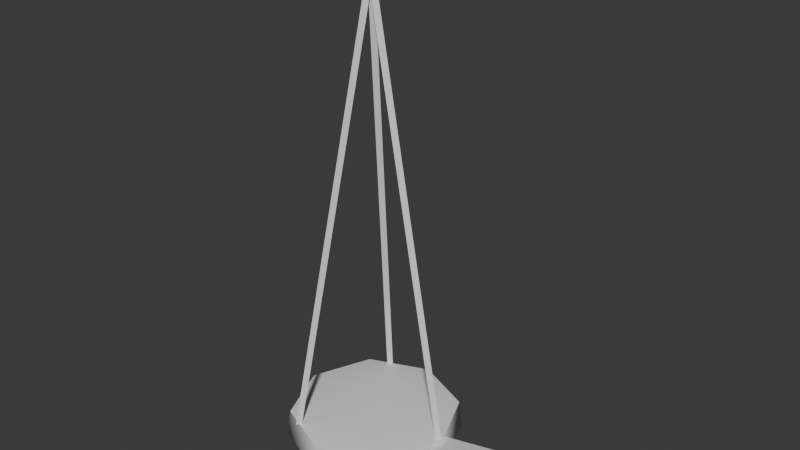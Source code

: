 # Source: oil_lamp_hanging.blend  (saved by Blender 5.2.45; exported with 4.5.12 LTS)
import bpy
from mathutils import Matrix  # noqa: F401  (used for matrix-valued properties, if any)

bpy.ops.wm.read_factory_settings(use_empty=True)
scene = bpy.context.scene
scene.name = 'Scene'

# ---- materials (node trees are filled in below, after node groups)
mat_brass = bpy.data.materials.new('brass')
mat_brass.diffuse_color = (0.2623, 0.1441, 0.0356, 1.0)
mat_chain = bpy.data.materials.new('chain')
mat_chain.diffuse_color = (0.0331, 0.02956, 0.02519, 1.0)

# ---- material node trees
mat_brass.use_nodes = True; mat_brass.node_tree.nodes.clear()
_N = mat_brass.node_tree.nodes; _L = mat_brass.node_tree.links
n0 = _N.new('ShaderNodeBsdfPrincipled'); n0.name = 'Principled BSDF'; n0.location = (-200, 100)
n0.inputs[10].default_value = 0.005
n1 = _N.new('ShaderNodeOutputMaterial'); n1.name = 'Material Output'; n1.location = (200, 100)
_L.new(n0.outputs[0], n1.inputs[0])
n1.is_active_output = True
mat_chain.use_nodes = True; mat_chain.node_tree.nodes.clear()
_N = mat_chain.node_tree.nodes; _L = mat_chain.node_tree.links
n0 = _N.new('ShaderNodeBsdfPrincipled'); n0.name = 'Principled BSDF'; n0.location = (-200, 100)
n0.inputs[10].default_value = 0.005
n1 = _N.new('ShaderNodeOutputMaterial'); n1.name = 'Material Output'; n1.location = (200, 100)
_L.new(n0.outputs[0], n1.inputs[0])
n1.is_active_output = True

# ---- world
world_bake = bpy.data.worlds.new('Bake'); scene.world = world_bake
world_bake.use_nodes = True; world_bake.node_tree.nodes.clear()
_N = world_bake.node_tree.nodes; _L = world_bake.node_tree.links
n0 = _N.new('ShaderNodeBackground'); n0.name = 'Background'; n0.location = (-200, 100)
n0.inputs[0].default_value = (0.05, 0.05, 0.05, 1.0)
n1 = _N.new('ShaderNodeOutputWorld'); n1.name = 'World Output'; n1.location = (200, 100)
_L.new(n0.outputs[0], n1.inputs[0])
n1.is_active_output = True
world_bake.light_settings.distance = 0.25

# ---- meshes
me_bowl = bpy.data.meshes.new('bowl')
me_bowl.from_pydata([(0.0, 0.0, -0.3), (0.035, 0.0, -0.3), (0.02475, 0.02475, -0.3), (2.143e-18, 0.035, -0.3), (-0.02475, 0.02475, -0.3), (-0.035, 4.286e-18, -0.3), (-0.02475, -0.02475, -0.3), (-6.429e-18, -0.035, -0.3), (0.02475, -0.02475, -0.3), (0.05, 0.0, -0.285), (0.03536, 0.03536, -0.285), (3.062e-18, 0.05, -0.285), (-0.03536, 0.03536, -0.285), (-0.05, 6.123e-18, -0.285), (-0.03536, -0.03536, -0.285), (-9.185e-18, -0.05, -0.285), (0.03536, -0.03536, -0.285), (0.048, 0.0, -0.27), (0.03394, 0.03394, -0.27), (2.939e-18, 0.048, -0.27), (-0.03394, 0.03394, -0.27), (-0.048, 5.878e-18, -0.27), (-0.03394, -0.03394, -0.27), (-8.817e-18, -0.048, -0.27), (0.03394, -0.03394, -0.27), (0.02, 0.0, -0.266), (0.01414, 0.01414, -0.266), (1.225e-18, 0.02, -0.266), (-0.01414, 0.01414, -0.266), (-0.02, 2.449e-18, -0.266), (-0.01414, -0.01414, -0.266), (-3.674e-18, -0.02, -0.266), (0.01414, -0.01414, -0.266), (0.0, 0.0, -0.27)], [], [(0, 2, 1), (0, 3, 2), (0, 4, 3), (0, 5, 4), (0, 6, 5), (0, 7, 6), (0, 8, 7), (0, 1, 8), (1, 2, 10, 9), (2, 3, 11, 10), (3, 4, 12, 11), (4, 5, 13, 12), (5, 6, 14, 13), (6, 7, 15, 14), (7, 8, 16, 15), (8, 1, 9, 16), (9, 10, 18, 17), (10, 11, 19, 18), (11, 12, 20, 19), (12, 13, 21, 20), (13, 14, 22, 21), (14, 15, 23, 22), (15, 16, 24, 23), (16, 9, 17, 24), (17, 18, 26, 25), (18, 19, 27, 26), (19, 20, 28, 27), (20, 21, 29, 28), (21, 22, 30, 29), (22, 23, 31, 30), (23, 24, 32, 31), (24, 17, 25, 32), (25, 26, 33), (26, 27, 33), (27, 28, 33), (28, 29, 33), (29, 30, 33), (30, 31, 33), (31, 32, 33), (32, 25, 33)])
me_bowl.polygons.foreach_set('use_smooth', [True] * 40)
_k = set([(17, 18), (17, 24), (18, 19), (19, 20), (20, 21), (21, 22), (22, 23), (23, 24)])
me_bowl.attributes.new('sharp_edge', 'BOOLEAN', 'EDGE').data.foreach_set('value', [ (min(e.vertices), max(e.vertices)) in _k for e in me_bowl.edges])
_uv = me_bowl.uv_layers.new(name='Float2')
_uv.uv.foreach_set('vector', [0.0, 0.0, 0.01237, 0.01237, 0.0175, 0.0, 0.0, 0.0, 1.072e-18, 0.0175, 0.01237, 0.01237, 0.0, 0.0, -0.01237, 0.01237, 1.072e-18, 0.0175, 0.0, 0.0, -0.0175, 2.143e-18, -0.01237, 0.01237, 0.0, 0.0, -0.01237, -0.01237, -0.0175, 2.143e-18, 0.0, 0.0, -3.215e-18, -0.0175, -0.01237, -0.01237, 0.0, 0.0, 0.01237, -0.01237, -3.215e-18, -0.0175, 0.0, 0.0, 0.0175, 0.0, 0.01237, -0.01237, 0.0175, 0.0, 0.01237, 0.01237, 0.01768, 0.01768, 0.025, 0.0, 0.01237, 0.01237, 1.072e-18, 0.0175, 1.531e-18, 0.025, 0.01768, 0.01768, 1.072e-18, 0.0175, -0.01237, 0.01237, -0.01768, 0.01768, 1.531e-18, 0.025, -0.01237, 0.01237, -0.0175, 2.143e-18, -0.025, 3.062e-18, -0.01768, 0.01768, -0.0175, 2.143e-18, -0.01237, -0.01237, -0.01768, -0.01768, -0.025, 3.062e-18, -0.01237, -0.01237, -3.215e-18, -0.0175, -4.592e-18, -0.025, -0.01768, -0.01768, -3.215e-18, -0.0175, 0.01237, -0.01237, 0.01768, -0.01768, -4.592e-18, -0.025, 0.01237, -0.01237, 0.0175, 0.0, 0.025, 0.0, 0.01768, -0.01768, 0.0, -0.1425, 0.01768, -0.1425, 0.01697, -0.135, 0.0, -0.135, 0.01768, -0.1425, 1.531e-18, -0.1425, 1.47e-18, -0.135, 0.01697, -0.135, 1.531e-18, -0.1425, -0.01768, -0.1425, -0.01697, -0.135, 1.47e-18, -0.135, 0.01768, -0.1425, 3.062e-18, -0.1425, 2.939e-18, -0.135, 0.01697, -0.135, 3.062e-18, -0.1425, -0.01768, -0.1425, -0.01697, -0.135, 2.939e-18, -0.135, -0.01768, -0.1425, -4.592e-18, -0.1425, -4.409e-18, -0.135, -0.01697, -0.135, -4.592e-18, -0.1425, 0.01768, -0.1425, 0.01697, -0.135, -4.409e-18, -0.135, -0.01768, -0.1425, 0.0, -0.1425, 0.0, -0.135, -0.01697, -0.135, 0.024, 0.0, 0.01697, 0.01697, 0.007071, 0.007071, 0.01, 0.0, 0.01697, 0.01697, 1.47e-18, 0.024, 6.123e-19, 0.01, 0.007071, 0.007071, 1.47e-18, 0.024, -0.01697, 0.01697, -0.007071, 0.007071, 6.123e-19, 0.01, -0.01697, 0.01697, -0.024, 2.939e-18, -0.01, 1.225e-18, -0.007071, 0.007071, -0.024, 2.939e-18, -0.01697, -0.01697, -0.007071, -0.007071, -0.01, 1.225e-18, -0.01697, -0.01697, -4.409e-18, -0.024, -1.837e-18, -0.01, -0.007071, -0.007071, -4.409e-18, -0.024, 0.01697, -0.01697, 0.007071, -0.007071, -1.837e-18, -0.01, 0.01697, -0.01697, 0.024, 0.0, 0.01, 0.0, 0.007071, -0.007071, 0.01, 0.0, 0.007071, 0.007071, 0.0, 0.0, 0.007071, 0.007071, 6.123e-19, 0.01, 0.0, 0.0, 6.123e-19, 0.01, -0.007071, 0.007071, 0.0, 0.0, -0.007071, 0.007071, -0.01, 1.225e-18, 0.0, 0.0, -0.01, 1.225e-18, -0.007071, -0.007071, 0.0, 0.0, -0.007071, -0.007071, -1.837e-18, -0.01, 0.0, 0.0, -1.837e-18, -0.01, 0.007071, -0.007071, 0.0, 0.0, 0.007071, -0.007071, 0.01, 0.0, 0.0, 0.0])
_ca = me_bowl.color_attributes.new('Col', 'BYTE_COLOR', 'CORNER')
_ca.data.foreach_set('color', [0.491, 0.491, 0.491, 1.0, 0.3968, 0.3968, 0.3968, 1.0, 0.3613, 0.3613, 0.3613, 1.0, 0.491, 0.491, 0.491, 1.0, 0.521, 0.521, 0.521, 1.0, 0.402, 0.402, 0.402, 1.0, 0.491, 0.491, 0.491, 1.0, 0.5333, 0.5333, 0.5333, 1.0, 0.521, 0.521, 0.521, 1.0, 0.491, 0.491, 0.491, 1.0, 0.552, 0.552, 0.552, 1.0, 0.5333, 0.5333, 0.5333, 1.0, 0.491, 0.491, 0.491, 1.0, 0.5776, 0.5776, 0.5776, 1.0, 0.552, 0.552, 0.552, 1.0, 0.491, 0.491, 0.491, 1.0, 0.5089, 0.5089, 0.5089, 1.0, 0.5776, 0.5776, 0.5776, 1.0, 0.491, 0.491, 0.491, 1.0, 0.4072, 0.4072, 0.4072, 1.0, 0.5089, 0.5089, 0.5089, 1.0, 0.491, 0.491, 0.491, 1.0, 0.3613, 0.3613, 0.3613, 1.0, 0.4072, 0.4072, 0.4072, 1.0, 0.3613, 0.3613, 0.3613, 1.0, 0.402, 0.402, 0.402, 1.0, 0.3663, 0.3663, 0.3663, 1.0, 0.305, 0.305, 0.305, 1.0, 0.402, 0.402, 0.402, 1.0, 0.521, 0.521, 0.521, 1.0, 0.5029, 0.5029, 0.5029, 1.0, 0.3663, 0.3663, 0.3663, 1.0, 0.521, 0.521, 0.521, 1.0, 0.5333, 0.5333, 0.5333, 1.0, 0.5583, 0.5583, 0.5583, 1.0, 0.5029, 0.5029, 0.5029, 1.0, 0.5333, 0.5333, 0.5333, 1.0, 0.552, 0.552, 0.552, 1.0, 0.6172, 0.6172, 0.6172, 1.0, 0.5583, 0.5583, 0.5583, 1.0, 0.552, 0.552, 0.552, 1.0, 0.5776, 0.5776, 0.5776, 1.0, 0.624, 0.624, 0.624, 1.0, 0.6172, 0.6172, 0.6172, 1.0, 0.5776, 0.5776, 0.5776, 1.0, 0.5089, 0.5089, 0.5089, 1.0, 0.5333, 0.5333, 0.5333, 1.0, 0.624, 0.624, 0.624, 1.0, 0.5089, 0.5089, 0.5089, 1.0, 0.4072, 0.4072, 0.4072, 1.0, 0.4179, 0.4179, 0.4179, 1.0, 0.5333, 0.5333, 0.5333, 1.0, 0.4072, 0.4072, 0.4072, 1.0, 0.3613, 0.3613, 0.3613, 1.0, 0.3005, 0.3005, 0.3005, 1.0, 0.4179, 0.4179, 0.4179, 1.0, 0.305, 0.305, 0.305, 1.0, 0.3663, 0.3663, 0.3663, 1.0, 0.4125, 0.4125, 0.4125, 1.0, 0.2307, 0.2307, 0.2307, 1.0, 0.3663, 0.3663, 0.3663, 1.0, 0.5029, 0.5029, 0.5029, 1.0, 0.5647, 0.5647, 0.5647, 1.0, 0.4125, 0.4125, 0.4125, 1.0, 0.5029, 0.5029, 0.5029, 1.0, 0.5583, 0.5583, 0.5583, 1.0, 0.5647, 0.5647, 0.5647, 1.0, 0.5647, 0.5647, 0.5647, 1.0, 0.5583, 0.5583, 0.5583, 1.0, 0.6172, 0.6172, 0.6172, 1.0, 0.6514, 0.6514, 0.6514, 1.0, 0.5647, 0.5647, 0.5647, 1.0, 0.6172, 0.6172, 0.6172, 1.0, 0.624, 0.624, 0.624, 1.0, 0.6584, 0.6584, 0.6584, 1.0, 0.6514, 0.6514, 0.6514, 1.0, 0.624, 0.624, 0.624, 1.0, 0.5333, 0.5333, 0.5333, 1.0, 0.5395, 0.5395, 0.5395, 1.0, 0.6584, 0.6584, 0.6584, 1.0, 0.5333, 0.5333, 0.5333, 1.0, 0.4179, 0.4179, 0.4179, 1.0, 0.3763, 0.3763, 0.3763, 1.0, 0.5395, 0.5395, 0.5395, 1.0, 0.4179, 0.4179, 0.4179, 1.0, 0.305, 0.305, 0.305, 1.0, 0.2346, 0.2346, 0.2346, 1.0, 0.3763, 0.3763, 0.3763, 1.0, 0.2831, 0.2831, 0.2831, 1.0, 0.402, 0.402, 0.402, 1.0, 0.3813, 0.3813, 0.3813, 1.0, 0.3968, 0.3968, 0.3968, 1.0, 0.402, 0.402, 0.402, 1.0, 0.5647, 0.5647, 0.5647, 1.0, 0.4678, 0.4678, 0.4678, 1.0, 0.3813, 0.3813, 0.3813, 1.0, 0.5583, 0.5583, 0.5583, 1.0, 0.552, 0.552, 0.552, 1.0, 0.5089, 0.5089, 0.5089, 1.0, 0.4508, 0.4508, 0.4508, 1.0, 0.552, 0.552, 0.552, 1.0, 0.6445, 0.6445, 0.6445, 1.0, 0.5457, 0.5457, 0.5457, 1.0, 0.5271, 0.5271, 0.5271, 1.0, 0.6514, 0.6514, 0.6514, 1.0, 0.6445, 0.6445, 0.6445, 1.0, 0.5029, 0.5029, 0.5029, 1.0, 0.5395, 0.5395, 0.5395, 1.0, 0.6445, 0.6445, 0.6445, 1.0, 0.5333, 0.5333, 0.5333, 1.0, 0.4508, 0.4508, 0.4508, 1.0, 0.5149, 0.5149, 0.5149, 1.0, 0.5271, 0.5271, 0.5271, 1.0, 0.3712, 0.3712, 0.3712, 1.0, 0.4621, 0.4621, 0.4621, 1.0, 0.4851, 0.4851, 0.4851, 1.0, 0.3763, 0.3763, 0.3763, 1.0, 0.2789, 0.2789, 0.2789, 1.0, 0.3968, 0.3968, 0.3968, 1.0, 0.4621, 0.4621, 0.4621, 1.0, 0.402, 0.402, 0.402, 1.0, 0.3763, 0.3763, 0.3763, 1.0, 0.4397, 0.4397, 0.4397, 1.0, 0.3864, 0.3864, 0.3864, 1.0, 0.4508, 0.4508, 0.4508, 1.0, 0.4233, 0.4233, 0.4233, 1.0, 0.4678, 0.4678, 0.4678, 1.0, 0.5089, 0.5089, 0.5089, 1.0, 0.4125, 0.4125, 0.4125, 1.0, 0.5149, 0.5149, 0.5149, 1.0, 0.552, 0.552, 0.552, 1.0, 0.4287, 0.4287, 0.4287, 1.0, 0.5457, 0.5457, 0.5457, 1.0, 0.5271, 0.5271, 0.5271, 1.0, 0.4287, 0.4287, 0.4287, 1.0, 0.5089, 0.5089, 0.5089, 1.0, 0.491, 0.491, 0.491, 1.0, 0.4342, 0.4342, 0.4342, 1.0, 0.491, 0.491, 0.491, 1.0, 0.4621, 0.4621, 0.4621, 1.0, 0.4233, 0.4233, 0.4233, 1.0, 0.4397, 0.4397, 0.4397, 1.0, 0.402, 0.402, 0.402, 1.0, 0.4287, 0.4287, 0.4287, 1.0])
me_bowl.materials.append(mat_brass)
me_bowl.update()
me_spout = bpy.data.meshes.new('spout')
me_spout.from_pydata([(0.04138, -0.006364, -0.2862), (0.04138, 0.006364, -0.2862), (0.03862, 0.006364, -0.2738), (0.03862, -0.006364, -0.2738), (0.08638, -0.006364, -0.2762), (0.08638, 0.006364, -0.2762), (0.08362, 0.006364, -0.2638), (0.08362, -0.006364, -0.2638)], [], [(0, 1, 5, 4), (1, 2, 6, 5), (2, 3, 7, 6), (3, 0, 4, 7), (0, 3, 2, 1), (4, 5, 6, 7)])
_k = set([(0, 1), (0, 3), (0, 4), (1, 2), (1, 5), (2, 3), (2, 6), (3, 7), (4, 5), (4, 7), (5, 6), (6, 7)])
me_spout.attributes.new('sharp_edge', 'BOOLEAN', 'EDGE').data.foreach_set('value', [ (min(e.vertices), max(e.vertices)) in _k for e in me_spout.edges])
_uv = me_spout.uv_layers.new(name='Float2')
_uv.uv.foreach_set('vector', [0.02069, -0.003182, 0.02069, 0.003182, 0.04319, 0.003182, 0.04319, -0.003182, 0.02069, -0.1431, 0.01931, -0.1369, 0.04181, -0.1319, 0.04319, -0.1381, 0.01931, 0.003182, 0.01931, -0.003182, 0.04181, -0.003182, 0.04181, 0.003182, 0.01931, -0.1369, 0.02069, -0.1431, 0.04319, -0.1381, 0.04181, -0.1319, -0.003182, -0.1431, -0.003182, -0.1369, 0.003182, -0.1369, 0.003182, -0.1431, -0.003182, -0.1381, 0.003182, -0.1381, 0.003182, -0.1319, -0.003182, -0.1319])
_ca = me_spout.color_attributes.new('Col', 'BYTE_COLOR', 'CORNER')
_ca.data.foreach_set('color', [0.1529, 0.1529, 0.1529, 1.0, 0.1529, 0.1529, 0.1529, 1.0, 0.2623, 0.2623, 0.2623, 1.0, 0.2502, 0.2502, 0.2502, 1.0, 0.1529, 0.1529, 0.1529, 1.0, 0.1912, 0.1912, 0.1912, 1.0, 0.2502, 0.2502, 0.2502, 1.0, 0.2582, 0.2582, 0.2582, 1.0, 0.1912, 0.1912, 0.1912, 1.0, 0.1812, 0.1812, 0.1812, 1.0, 0.2705, 0.2705, 0.2705, 1.0, 0.2502, 0.2502, 0.2502, 1.0, 0.1812, 0.1812, 0.1812, 1.0, 0.1529, 0.1529, 0.1529, 1.0, 0.2423, 0.2423, 0.2423, 1.0, 0.2789, 0.2789, 0.2789, 1.0, 0.1529, 0.1529, 0.1529, 1.0, 0.1812, 0.1812, 0.1812, 1.0, 0.1912, 0.1912, 0.1912, 1.0, 0.1529, 0.1529, 0.1529, 1.0, 0.2502, 0.2502, 0.2502, 1.0, 0.2623, 0.2623, 0.2623, 1.0, 0.2502, 0.2502, 0.2502, 1.0, 0.2831, 0.2831, 0.2831, 1.0])
me_spout.materials.append(mat_brass)
me_spout.update()
me_hang_ring = bpy.data.meshes.new('hang_ring')
me_hang_ring.from_pydata([(0.0175, 0.0, -0.012), (0.01375, -0.002165, -0.012), (0.01375, 0.002165, -0.012), (-0.00875, 1.144e-09, 0.003155), (-0.006875, -0.002165, -9.215e-05), (-0.006875, 0.002165, -9.215e-05), (-0.00875, -1.144e-09, -0.02716), (-0.006875, -0.002165, -0.02391), (-0.006875, 0.002165, -0.02391)], [], [(0, 3, 4, 1), (1, 4, 5, 2), (2, 5, 3, 0), (3, 6, 7, 4), (4, 7, 8, 5), (5, 8, 6, 3), (6, 0, 1, 7), (7, 1, 2, 8), (8, 2, 0, 6)])
me_hang_ring.polygons.foreach_set('use_smooth', [True] * 9)
_k = set([(0, 1), (0, 2), (0, 3), (0, 6), (1, 2), (1, 4), (1, 7), (2, 5), (2, 8), (3, 4), (3, 5), (3, 6), (4, 5), (4, 7), (5, 8), (6, 7), (6, 8), (7, 8)])
me_hang_ring.attributes.new('sharp_edge', 'BOOLEAN', 'EDGE').data.foreach_set('value', [ (min(e.vertices), max(e.vertices)) in _k for e in me_hang_ring.edges])
_uv = me_hang_ring.uv_layers.new(name='Float2')
_uv.uv.foreach_set('vector', [0.00875, 0.0, -0.004375, 5.721e-10, -0.003437, -0.001083, 0.006875, -0.001083, 0.006875, -0.001083, -0.003437, -0.001083, -0.003437, 0.001083, 0.006875, 0.001083, 0.006875, 0.001083, -0.003437, 0.001083, -0.004375, 5.721e-10, 0.00875, 0.0, 5.721e-10, 0.001578, -5.721e-10, -0.01358, -0.001083, -0.01195, -0.001083, -4.608e-05, -0.001083, -4.608e-05, -0.001083, -0.01195, 0.001083, -0.01195, 0.001083, -4.608e-05, 0.001083, -4.608e-05, 0.001083, -0.01195, -5.721e-10, -0.01358, 5.721e-10, 0.001578, -0.004375, -0.01358, 0.00875, -0.006, 0.006875, -0.006, -0.003437, -0.01195, -0.003437, -0.001083, 0.006875, -0.001083, 0.006875, 0.001083, -0.003437, 0.001083, -0.003437, -0.01195, 0.006875, -0.006, 0.00875, -0.006, -0.004375, -0.01358])
_ca = me_hang_ring.color_attributes.new('Col', 'BYTE_COLOR', 'CORNER')
_ca.data.foreach_set('color', [0.4072, 0.4072, 0.4072, 1.0, 0.4564, 0.4564, 0.4564, 1.0, 0.5271, 0.5271, 0.5271, 1.0, 0.4397, 0.4397, 0.4397, 1.0, 0.3515, 0.3515, 0.3515, 1.0, 0.3968, 0.3968, 0.3968, 1.0, 0.3419, 0.3419, 0.3419, 1.0, 0.3515, 0.3515, 0.3515, 1.0, 0.4452, 0.4452, 0.4452, 1.0, 0.4793, 0.4793, 0.4793, 1.0, 0.4564, 0.4564, 0.4564, 1.0, 0.4072, 0.4072, 0.4072, 1.0, 0.4564, 0.4564, 0.4564, 1.0, 0.5029, 0.5029, 0.5029, 1.0, 0.4621, 0.4621, 0.4621, 1.0, 0.5271, 0.5271, 0.5271, 1.0, 0.3968, 0.3968, 0.3968, 1.0, 0.3515, 0.3515, 0.3515, 1.0, 0.3564, 0.3564, 0.3564, 1.0, 0.3763, 0.3763, 0.3763, 1.0, 0.4793, 0.4793, 0.4793, 1.0, 0.5149, 0.5149, 0.5149, 1.0, 0.5029, 0.5029, 0.5029, 1.0, 0.4564, 0.4564, 0.4564, 1.0, 0.4452, 0.4452, 0.4452, 1.0, 0.4072, 0.4072, 0.4072, 1.0, 0.4342, 0.4342, 0.4342, 1.0, 0.4287, 0.4287, 0.4287, 1.0, 0.3564, 0.3564, 0.3564, 1.0, 0.3515, 0.3515, 0.3515, 1.0, 0.3278, 0.3278, 0.3278, 1.0, 0.402, 0.402, 0.402, 1.0, 0.4678, 0.4678, 0.4678, 1.0, 0.4452, 0.4452, 0.4452, 1.0, 0.402, 0.402, 0.402, 1.0, 0.4287, 0.4287, 0.4287, 1.0])
me_hang_ring.materials.append(mat_chain)
me_hang_ring.update()
me_rod_0 = bpy.data.meshes.new('rod_0')
me_rod_0.from_pydata([(0.0, -0.002, -0.02), (-0.001705, 0.001, -0.02031), (0.001705, 0.001, -0.01969), (0.045, -0.002, -0.27), (0.0433, 0.001, -0.2703), (0.0467, 0.001, -0.2697)], [], [(0, 1, 4, 3), (1, 2, 5, 4), (2, 0, 3, 5), (0, 2, 1), (3, 4, 5)])
_k = set([(0, 1), (0, 2), (0, 3), (1, 2), (1, 4), (2, 5), (3, 4), (3, 5), (4, 5)])
me_rod_0.attributes.new('sharp_edge', 'BOOLEAN', 'EDGE').data.foreach_set('value', [ (min(e.vertices), max(e.vertices)) in _k for e in me_rod_0.edges])
_uv = me_rod_0.uv_layers.new(name='Float2')
_uv.uv.foreach_set('vector', [-0.001, -0.01, 0.0005, -0.01015, 0.0005, -0.1352, -0.001, -0.135, -0.0008523, -0.01015, 0.0008523, -0.009847, 0.02335, -0.1348, 0.02165, -0.1352, 0.0005, -0.009847, -0.001, -0.01, -0.001, -0.135, 0.0005, -0.1348, 0.0, -0.001, 0.0008523, 0.0005, -0.0008523, 0.0005, 0.0225, -0.001, 0.02165, 0.0005, 0.02335, 0.0005])
_ca = me_rod_0.color_attributes.new('Col', 'BYTE_COLOR', 'CORNER')
_ca.data.foreach_set('color', [0.3278, 0.3278, 0.3278, 1.0, 0.2307, 0.2307, 0.2307, 1.0, 0.1529, 0.1529, 0.1529, 1.0, 0.1714, 0.1714, 0.1714, 1.0, 0.2307, 0.2307, 0.2307, 1.0, 0.2122, 0.2122, 0.2122, 1.0, 0.2384, 0.2384, 0.2384, 1.0, 0.1529, 0.1529, 0.1529, 1.0, 0.2122, 0.2122, 0.2122, 1.0, 0.4452, 0.4452, 0.4452, 1.0, 0.1714, 0.1714, 0.1714, 1.0, 0.2384, 0.2384, 0.2384, 1.0, 0.2462, 0.2462, 0.2462, 1.0, 0.2122, 0.2122, 0.2122, 1.0, 0.2307, 0.2307, 0.2307, 1.0, 0.1714, 0.1714, 0.1714, 1.0, 0.1529, 0.1529, 0.1529, 1.0, 0.1529, 0.1529, 0.1529, 1.0])
me_rod_0.materials.append(mat_chain)
me_rod_0.update()
me_rod_1 = bpy.data.meshes.new('rod_1')
me_rod_1.from_pydata([(0.0, -0.001976, -0.02031), (-0.001725, 0.0009644, -0.01969), (0.001725, 0.001012, -0.02), (-0.0225, 0.03702, -0.2703), (-0.02423, 0.03996, -0.2697), (-0.02077, 0.04001, -0.27)], [], [(0, 1, 4, 3), (1, 2, 5, 4), (2, 0, 3, 5), (0, 2, 1), (3, 4, 5)])
_k = set([(0, 1), (0, 2), (0, 3), (1, 2), (1, 4), (2, 5), (3, 4), (3, 5), (4, 5)])
me_rod_1.attributes.new('sharp_edge', 'BOOLEAN', 'EDGE').data.foreach_set('value', [ (min(e.vertices), max(e.vertices)) in _k for e in me_rod_1.edges])
_uv = me_rod_1.uv_layers.new(name='Float2')
_uv.uv.foreach_set('vector', [-0.000988, -0.01015, 0.0004822, -0.009847, 0.01998, -0.1348, 0.01851, -0.1352, -0.0008626, -0.009847, 0.0008626, -0.009999, -0.01039, -0.135, -0.01211, -0.1348, 0.0005058, -0.009999, -0.000988, -0.01015, 0.01851, -0.1352, 0.02001, -0.135, 0.0, -0.000988, 0.0008626, 0.0005058, -0.0008626, 0.0004822, -0.01125, 0.01851, -0.01211, 0.01998, -0.01039, 0.02001])
_ca = me_rod_1.color_attributes.new('Col', 'BYTE_COLOR', 'CORNER')
_ca.data.foreach_set('color', [0.2542, 0.2542, 0.2542, 1.0, 0.4342, 0.4342, 0.4342, 1.0, 0.521, 0.521, 0.521, 1.0, 0.3005, 0.3005, 0.3005, 1.0, 0.5089, 0.5089, 0.5089, 1.0, 0.3916, 0.3916, 0.3916, 1.0, 0.5583, 0.5583, 0.5583, 1.0, 0.5972, 0.5972, 0.5972, 1.0, 0.2961, 0.2961, 0.2961, 1.0, 0.2542, 0.2542, 0.2542, 1.0, 0.3005, 0.3005, 0.3005, 1.0, 0.3916, 0.3916, 0.3916, 1.0, 0.2542, 0.2542, 0.2542, 1.0, 0.2195, 0.2195, 0.2195, 1.0, 0.4564, 0.4564, 0.4564, 1.0, 0.3005, 0.3005, 0.3005, 1.0, 0.491, 0.491, 0.491, 1.0, 0.4397, 0.4397, 0.4397, 1.0])
me_rod_1.materials.append(mat_chain)
me_rod_1.update()
me_rod_2 = bpy.data.meshes.new('rod_2')
me_rod_2.from_pydata([(0.0, -0.001976, -0.01969), (-0.001725, 0.001012, -0.02), (0.001725, 0.0009644, -0.02031), (-0.0225, -0.04098, -0.2697), (-0.02423, -0.03799, -0.27), (-0.02077, -0.03804, -0.2703)], [], [(0, 1, 4, 3), (1, 2, 5, 4), (2, 0, 3, 5), (0, 2, 1), (3, 4, 5)])
_k = set([(0, 1), (0, 2), (0, 3), (1, 2), (1, 4), (2, 5), (3, 4), (3, 5), (4, 5)])
me_rod_2.attributes.new('sharp_edge', 'BOOLEAN', 'EDGE').data.foreach_set('value', [ (min(e.vertices), max(e.vertices)) in _k for e in me_rod_2.edges])
_uv = me_rod_2.uv_layers.new(name='Float2')
_uv.uv.foreach_set('vector', [-0.000988, -0.009846, 0.0005058, -0.01, -0.01899, -0.135, -0.02049, -0.1348, -0.0008626, -0.01, 0.0008626, -0.01015, -0.01039, -0.1352, -0.01211, -0.135, 0.0004822, -0.01015, -0.000988, -0.009846, -0.02049, -0.1348, -0.01902, -0.1352, 0.0, -0.000988, 0.0008626, 0.0004822, -0.0008626, 0.0005058, -0.01125, -0.02049, -0.01211, -0.01899, -0.01039, -0.01902])
_ca = me_rod_2.color_attributes.new('Col', 'BYTE_COLOR', 'CORNER')
_ca.data.foreach_set('color', [0.4452, 0.4452, 0.4452, 1.0, 0.2346, 0.2346, 0.2346, 1.0, 0.5457, 0.5457, 0.5457, 1.0, 0.5395, 0.5395, 0.5395, 1.0, 0.2346, 0.2346, 0.2346, 1.0, 0.2423, 0.2423, 0.2423, 1.0, 0.2664, 0.2664, 0.2664, 1.0, 0.3968, 0.3968, 0.3968, 1.0, 0.2423, 0.2423, 0.2423, 1.0, 0.3712, 0.3712, 0.3712, 1.0, 0.4969, 0.4969, 0.4969, 1.0, 0.2664, 0.2664, 0.2664, 1.0, 0.4793, 0.4793, 0.4793, 1.0, 0.2423, 0.2423, 0.2423, 1.0, 0.2346, 0.2346, 0.2346, 1.0, 0.4621, 0.4621, 0.4621, 1.0, 0.4397, 0.4397, 0.4397, 1.0, 0.2664, 0.2664, 0.2664, 1.0])
me_rod_2.materials.append(mat_chain)
me_rod_2.update()

# ---- objects
ob_bowl = bpy.data.objects.new('bowl', me_bowl)
ob_spout = bpy.data.objects.new('spout', me_spout)
ob_hang_ring = bpy.data.objects.new('hang_ring', me_hang_ring)
ob_rod_0 = bpy.data.objects.new('rod_0', me_rod_0)
ob_rod_1 = bpy.data.objects.new('rod_1', me_rod_1)
ob_rod_2 = bpy.data.objects.new('rod_2', me_rod_2)
ob_socket_flame_0 = bpy.data.objects.new('socket:flame:0', None)
ob_socket_corona_0 = bpy.data.objects.new('socket:corona:0', None)
ob_socket_hang_0 = bpy.data.objects.new('socket:hang:0', None)

# ---- transforms, parenting, visibility, modifiers, constraints
ob_bowl.location = (0.0, 0.0, 0.0)
ob_spout.location = (0.0, 0.0, 0.0)
ob_hang_ring.location = (0.0, 0.0, 0.0)
ob_rod_0.location = (0.0, 0.0, 0.0)
ob_rod_1.location = (0.0, 0.0, 0.0)
ob_rod_2.location = (0.0, 0.0, 0.0)
ob_socket_flame_0.location = (0.09, 0.0, -0.262)
ob_socket_flame_0.empty_display_size = 0.03
ob_socket_corona_0.location = (0.09, 0.0, -0.242)
ob_socket_corona_0.empty_display_size = 0.03
ob_socket_hang_0.location = (0.0, 0.0, 0.0)
ob_socket_hang_0.empty_display_size = 0.03

# ---- collection membership
scene.collection.objects.link(ob_bowl)
scene.collection.objects.link(ob_spout)
scene.collection.objects.link(ob_hang_ring)
scene.collection.objects.link(ob_rod_0)
scene.collection.objects.link(ob_rod_1)
scene.collection.objects.link(ob_rod_2)
scene.collection.objects.link(ob_socket_flame_0)
scene.collection.objects.link(ob_socket_corona_0)
scene.collection.objects.link(ob_socket_hang_0)

# ---- scene / render settings (as saved in the file)
scene.frame_start = 1; scene.frame_end = 250; scene.frame_set(1)
scene.render.engine = 'CYCLES'
scene.render.bake_bias = 0.0
scene.render.bake_samples = 0
scene.render.compositor_device = 'GPU'
scene.cycles.use_denoising = False
scene.cycles.samples = 32
scene.eevee.use_volume_custom_range = False
scene.eevee.fast_gi_thickness_near = 0.1
scene.eevee.fast_gi_thickness_far = 0.0
scene.eevee.ray_tracing_options.screen_trace_thickness = 0.1
bpy.context.view_layer.update()

# ---- added for rendering (the .blend has no active camera and no usable light): camera, sun
cam_auto = bpy.data.cameras.new('AutoCamera')
cam_auto.lens = 50.0
cam_auto.sensor_width = 36.0
cam_auto.clip_end = 1000.0
ob_auto_camera = bpy.data.objects.new('AutoCamera', cam_auto)
scene.collection.objects.link(ob_auto_camera)
ob_auto_camera.location = (0.339368, -0.385414, 0.10852)
ob_auto_camera.rotation_euler = (1.09748, -7.21219e-08, 0.694738)
scene.camera = ob_auto_camera
light_auto_sun = bpy.data.lights.new('AutoSun', 'SUN')
light_auto_sun.energy = 3.0
light_auto_sun.angle = 0.0523599
ob_auto_sun = bpy.data.objects.new('AutoSun', light_auto_sun)
scene.collection.objects.link(ob_auto_sun)
ob_auto_sun.rotation_euler = (0.872665, 0.174533, 0.523599)
bpy.context.view_layer.update()
